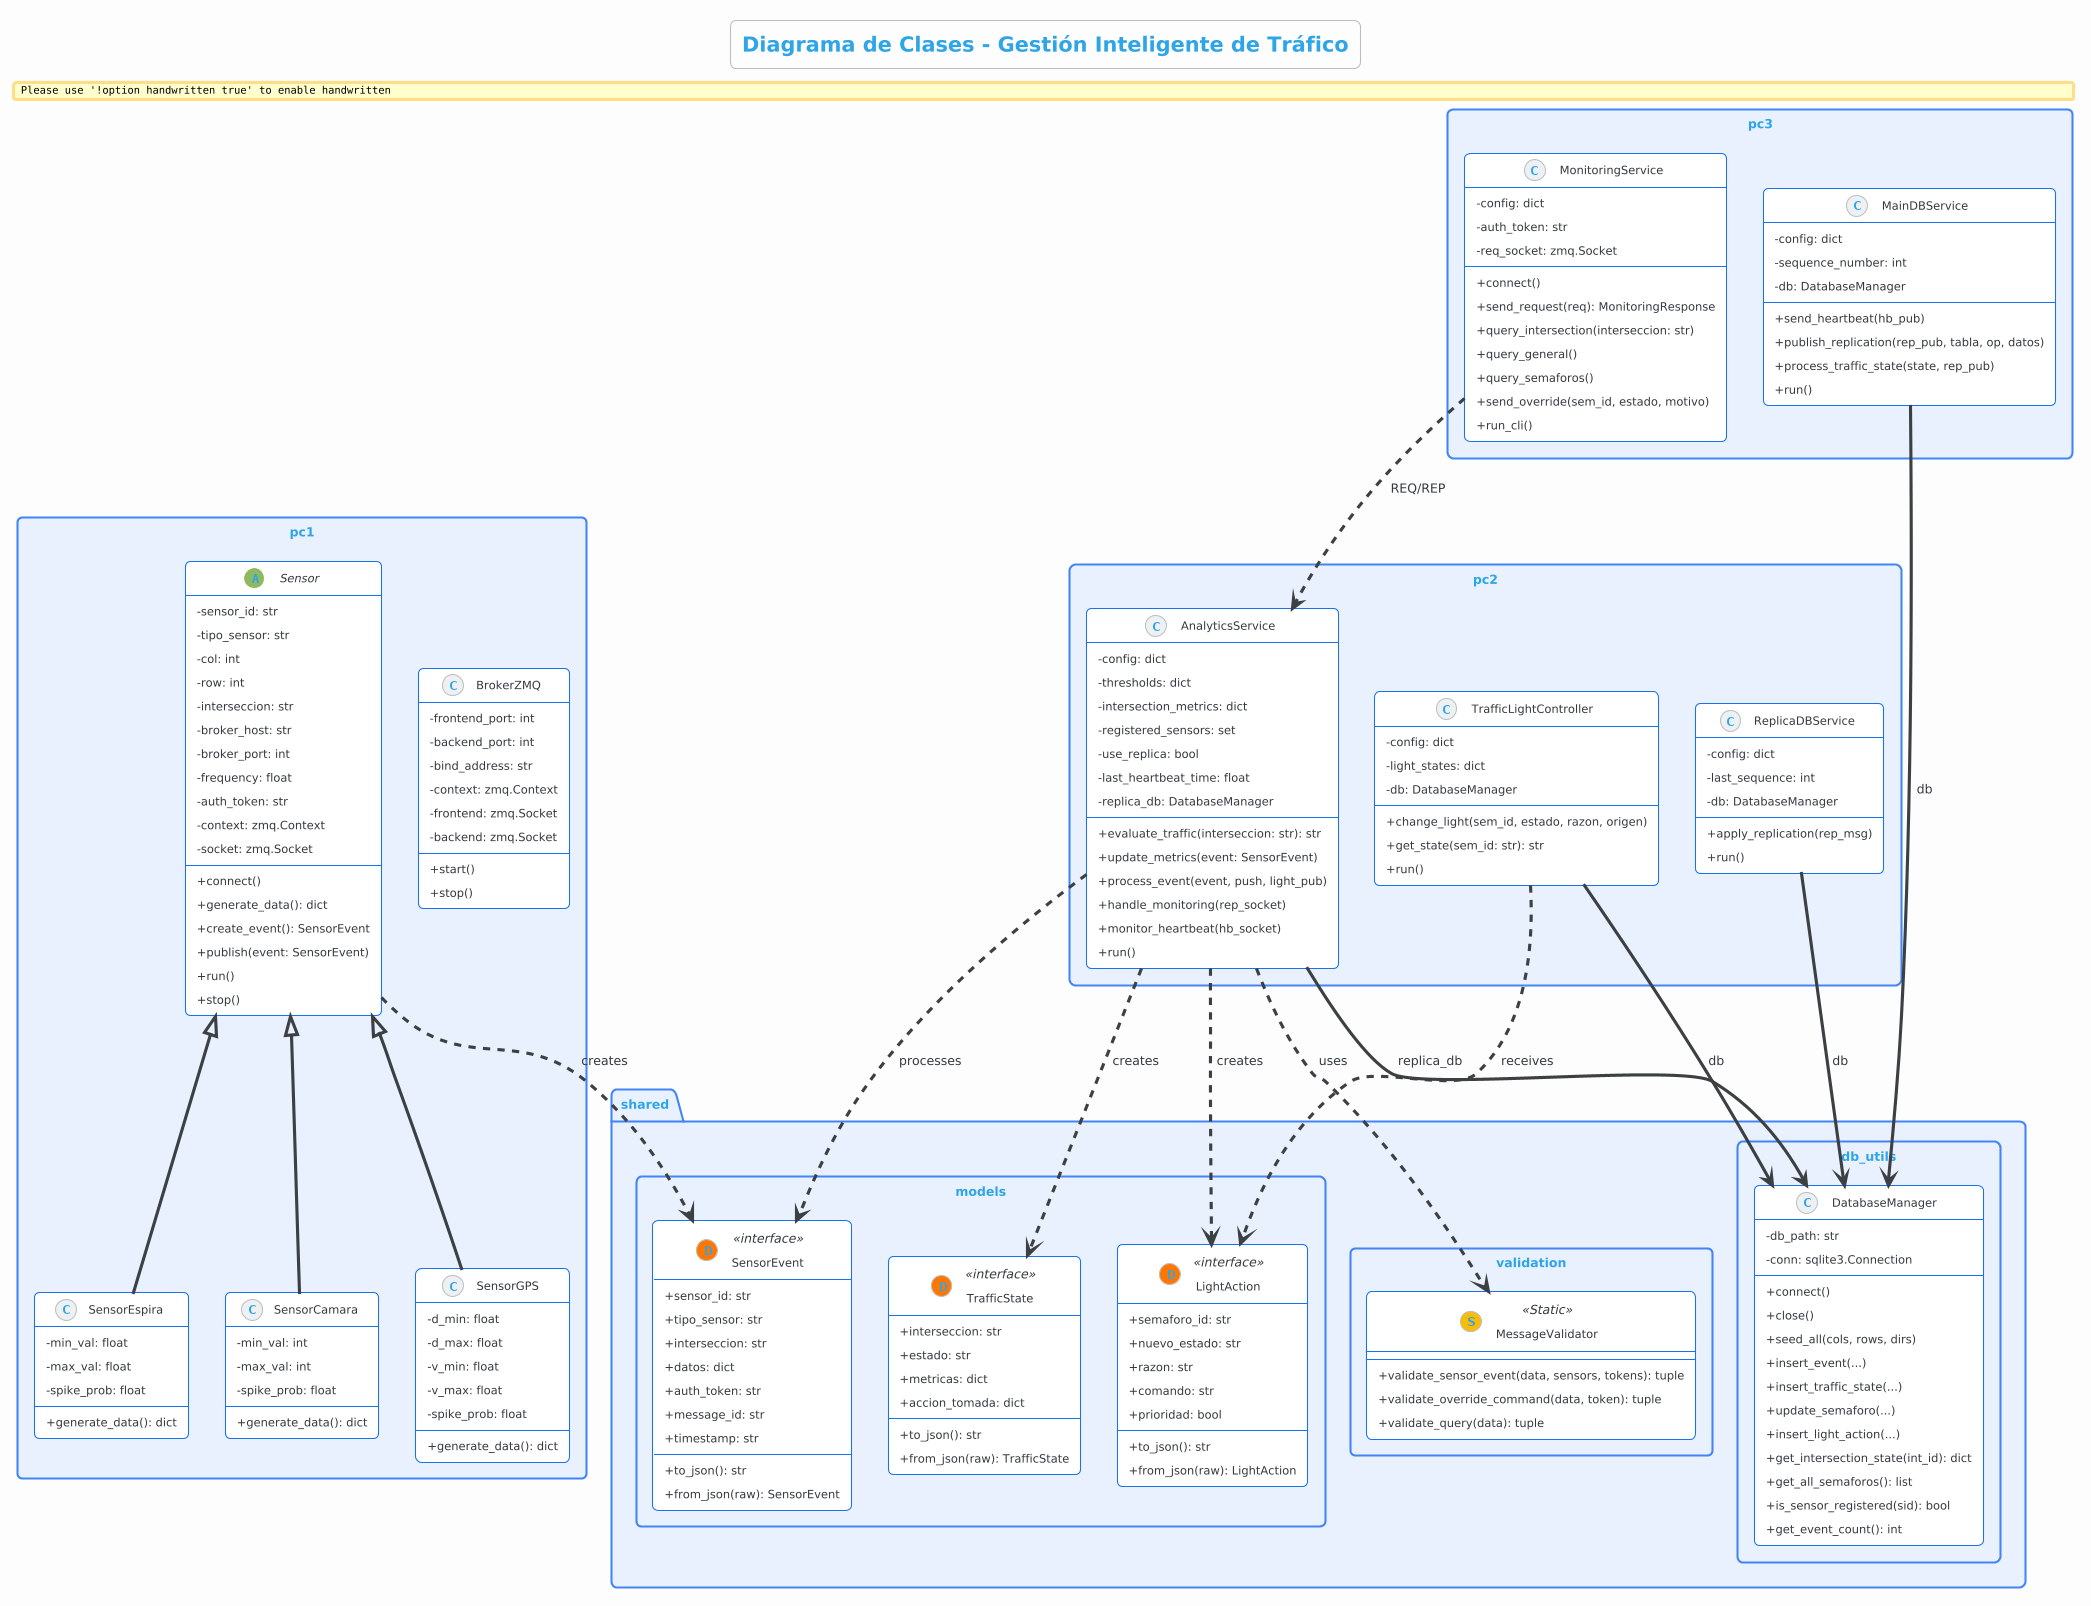

The diagram above was rendered by PlantUML. Its source (embedded in the PNG):
@startuml
!theme cerulean-outline
skinparam backgroundColor #fcfcfc
skinparam roundcorner 10
skinparam shadowing false
skinparam handwritten false
skinparam classAttributeIconSize 0

skinparam class {
    BackgroundColor #FFFFFF
    BorderColor #1A73E8
    ArrowColor #3C4043
}

skinparam package {
    BackgroundColor #E8F0FE
    BorderColor #4285F4
}

title Diagrama de Clases - Gestión Inteligente de Tráfico

package "shared.models" <<Rectangle>> {
    class SensorEvent << (D,#FF7700) interface >> {
        +sensor_id: str
        +tipo_sensor: str
        +interseccion: str
        +datos: dict
        +auth_token: str
        +message_id: str
        +timestamp: str
        +to_json(): str
        +from_json(raw): SensorEvent
    }

    class TrafficState << (D,#FF7700) interface >> {
        +interseccion: str
        +estado: str
        +metricas: dict
        +accion_tomada: dict
        +to_json(): str
        +from_json(raw): TrafficState
    }

    class LightAction << (D,#FF7700) interface >> {
        +semaforo_id: str
        +nuevo_estado: str
        +razon: str
        +comando: str
        +prioridad: bool
        +to_json(): str
        +from_json(raw): LightAction
    }
}

package "pc1" <<Rectangle>> {
    abstract class Sensor {
        -sensor_id: str
        -tipo_sensor: str
        -col: int
        -row: int
        -interseccion: str
        -broker_host: str
        -broker_port: int
        -frequency: float
        -auth_token: str
        -context: zmq.Context
        -socket: zmq.Socket
        +connect()
        +generate_data(): dict
        +create_event(): SensorEvent
        +publish(event: SensorEvent)
        +run()
        +stop()
    }

    class SensorEspira {
        -min_val: float
        -max_val: float
        -spike_prob: float
        +generate_data(): dict
    }

    class SensorCamara {
        -min_val: int
        -max_val: int
        -spike_prob: float
        +generate_data(): dict
    }

    class SensorGPS {
        -d_min: float
        -d_max: float
        -v_min: float
        -v_max: float
        -spike_prob: float
        +generate_data(): dict
    }

    class BrokerZMQ {
        -frontend_port: int
        -backend_port: int
        -bind_address: str
        -context: zmq.Context
        -frontend: zmq.Socket
        -backend: zmq.Socket
        +start()
        +stop()
    }
}

package "pc2" <<Rectangle>> {
    class AnalyticsService {
        -config: dict
        -thresholds: dict
        -intersection_metrics: dict
        -registered_sensors: set
        -use_replica: bool
        -last_heartbeat_time: float
        -replica_db: DatabaseManager
        +evaluate_traffic(interseccion: str): str
        +update_metrics(event: SensorEvent)
        +process_event(event, push, light_pub)
        +handle_monitoring(rep_socket)
        +monitor_heartbeat(hb_socket)
        +run()
    }

    class TrafficLightController {
        -config: dict
        -light_states: dict
        -db: DatabaseManager
        +change_light(sem_id, estado, razon, origen)
        +get_state(sem_id: str): str
        +run()
    }

    class ReplicaDBService {
        -config: dict
        -last_sequence: int
        -db: DatabaseManager
        +apply_replication(rep_msg)
        +run()
    }
}

package "pc3" <<Rectangle>> {
    class MonitoringService {
        -config: dict
        -auth_token: str
        -req_socket: zmq.Socket
        +connect()
        +send_request(req): MonitoringResponse
        +query_intersection(interseccion: str)
        +query_general()
        +query_semaforos()
        +send_override(sem_id, estado, motivo)
        +run_cli()
    }

    class MainDBService {
        -config: dict
        -sequence_number: int
        -db: DatabaseManager
        +send_heartbeat(hb_pub)
        +publish_replication(rep_pub, tabla, op, datos)
        +process_traffic_state(state, rep_pub)
        +run()
    }
}

package "shared.db_utils" <<Rectangle>> {
    class DatabaseManager {
        -db_path: str
        -conn: sqlite3.Connection
        +connect()
        +close()
        +seed_all(cols, rows, dirs)
        +insert_event(...)
        +insert_traffic_state(...)
        +update_semaforo(...)
        +insert_light_action(...)
        +get_intersection_state(int_id): dict
        +get_all_semaforos(): list
        +is_sensor_registered(sid): bool
        +get_event_count(): int
    }
}

package "shared.validation" <<Rectangle>> {
    class MessageValidator << (S,#FBBC05) Static >> {
        +validate_sensor_event(data, sensors, tokens): tuple
        +validate_override_command(data, token): tuple
        +validate_query(data): tuple
    }
}



' Relations
Sensor <|-- SensorEspira
Sensor <|-- SensorCamara
Sensor <|-- SensorGPS
Sensor ..> SensorEvent : creates
AnalyticsService ..> SensorEvent : processes
AnalyticsService ..> TrafficState : creates
AnalyticsService ..> LightAction : creates
AnalyticsService ..> MessageValidator : uses
AnalyticsService --> DatabaseManager : replica_db
TrafficLightController --> DatabaseManager : db
TrafficLightController ..> LightAction : receives
MainDBService --> DatabaseManager : db
ReplicaDBService --> DatabaseManager : db
MonitoringService ..> AnalyticsService : REQ/REP
@enduml